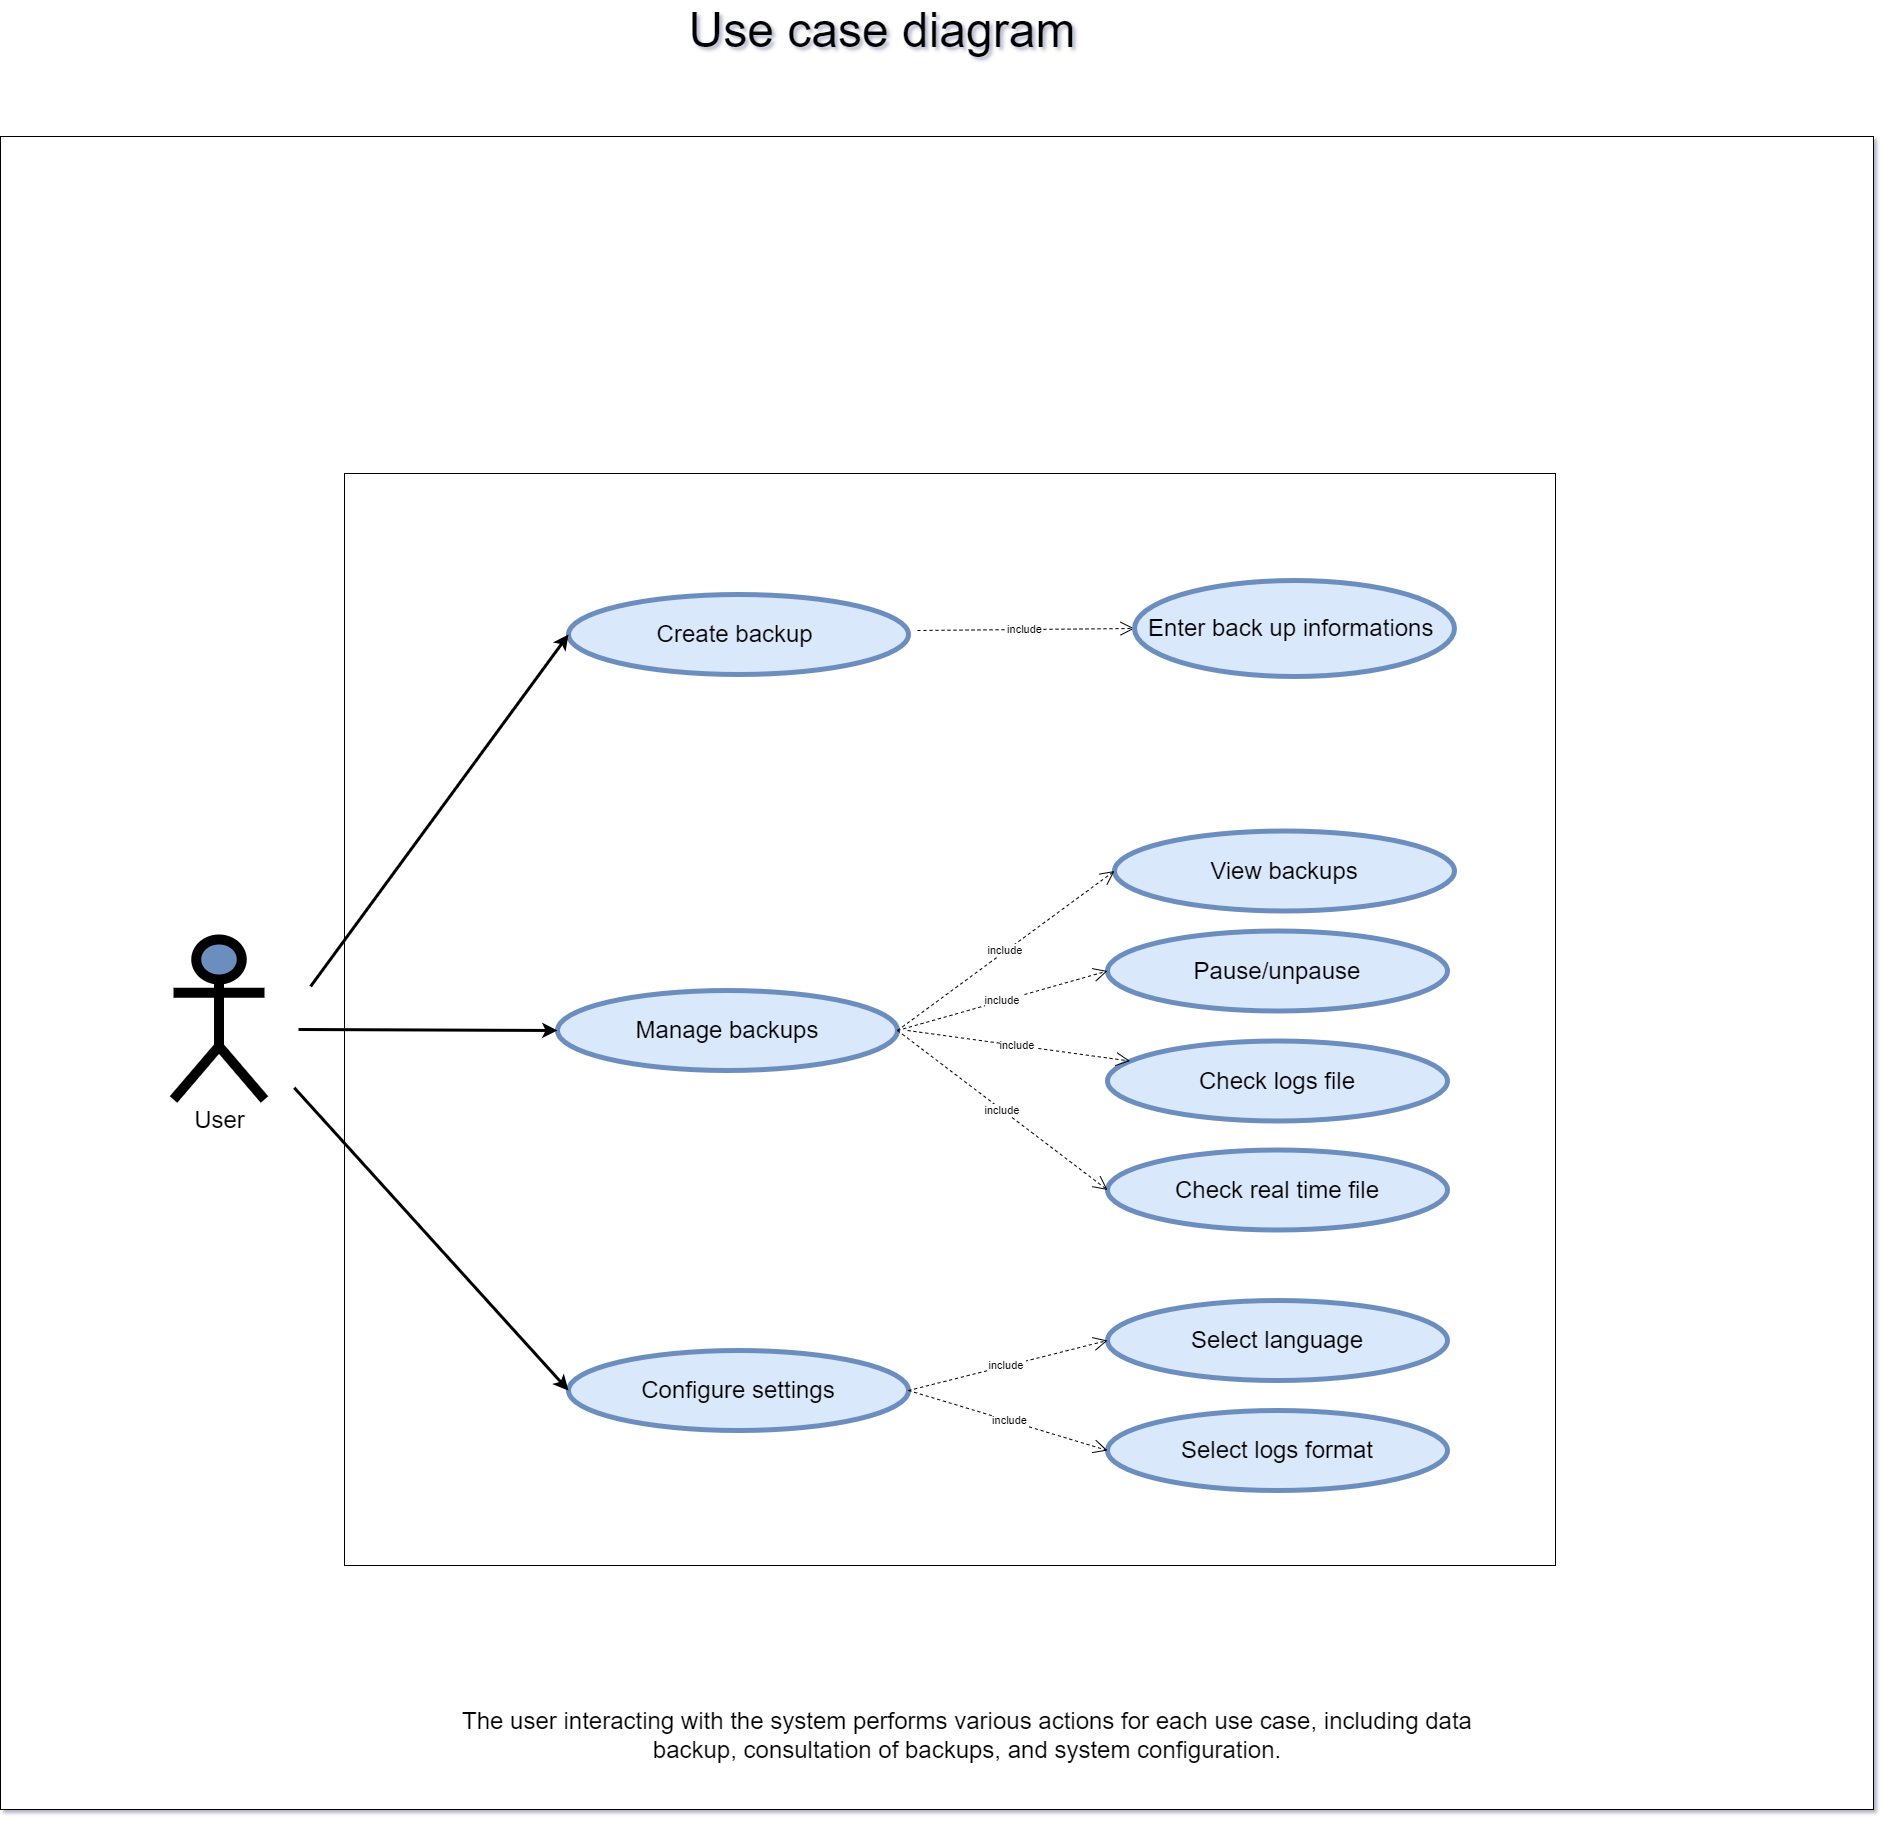

The diagram above was exported from draw.io. Its source (the exported page's mxGraphModel, read from the mxfile embedded in the PNG):
<mxGraphModel dx="6066" dy="1955" grid="1" gridSize="10" guides="1" tooltips="1" connect="1" arrows="1" fold="1" page="1" pageScale="1" pageWidth="827" pageHeight="1169" math="0" shadow="1">
  <root>
    <mxCell id="0" />
    <mxCell id="1" parent="0" />
    <mxCell id="EJSaEiP--75w6lvz2-GS-2" value="" style="rounded=0;whiteSpace=wrap;html=1;" parent="1" vertex="1">
      <mxGeometry x="-1697" y="846" width="1873" height="1673" as="geometry" />
    </mxCell>
    <mxCell id="EJSaEiP--75w6lvz2-GS-1" value="" style="rounded=0;whiteSpace=wrap;html=1;" parent="1" vertex="1">
      <mxGeometry x="-1353" y="1183" width="1211" height="1092" as="geometry" />
    </mxCell>
    <mxCell id="z15Tn7ymXwnTrWJU9YED-3" value="&lt;font style=&quot;font-size: 24px;&quot;&gt;User&lt;/font&gt;" style="shape=umlActor;verticalLabelPosition=bottom;verticalAlign=top;html=1;strokeWidth=10;fillColor=#6C8EBF;" parent="1" vertex="1">
      <mxGeometry x="-1524" y="1649" width="91" height="160" as="geometry" />
    </mxCell>
    <mxCell id="z15Tn7ymXwnTrWJU9YED-4" value="&lt;font style=&quot;font-size: 24px;&quot;&gt;Create backup&amp;nbsp;&lt;br&gt;&lt;/font&gt;" style="ellipse;whiteSpace=wrap;html=1;strokeColor=#6c8ebf;strokeWidth=5;fillColor=#dae8fc;" parent="1" vertex="1">
      <mxGeometry x="-1129" y="1304" width="340" height="80" as="geometry" />
    </mxCell>
    <mxCell id="z15Tn7ymXwnTrWJU9YED-5" value="&lt;font style=&quot;font-size: 24px;&quot;&gt;Manage backups&lt;br&gt;&lt;/font&gt;" style="ellipse;whiteSpace=wrap;html=1;strokeColor=#6C8EBF;strokeWidth=5;fillColor=#dae8fc;" parent="1" vertex="1">
      <mxGeometry x="-1140" y="1700" width="340" height="80" as="geometry" />
    </mxCell>
    <mxCell id="z15Tn7ymXwnTrWJU9YED-6" value="&lt;font style=&quot;font-size: 24px;&quot;&gt;Configure settings&lt;br&gt;&lt;/font&gt;" style="ellipse;whiteSpace=wrap;html=1;strokeColor=#6c8ebf;strokeWidth=5;fillColor=#dae8fc;" parent="1" vertex="1">
      <mxGeometry x="-1129" y="2060" width="340" height="80" as="geometry" />
    </mxCell>
    <mxCell id="z15Tn7ymXwnTrWJU9YED-7" value="" style="endArrow=classic;html=1;rounded=0;entryX=0;entryY=0.5;entryDx=0;entryDy=0;exitX=0.182;exitY=0.39;exitDx=0;exitDy=0;exitPerimeter=0;strokeWidth=3;" parent="1" target="z15Tn7ymXwnTrWJU9YED-4" edge="1">
      <mxGeometry width="50" height="50" relative="1" as="geometry">
        <mxPoint x="-1386.88" y="1695.8999999999996" as="sourcePoint" />
        <mxPoint x="-1359" y="1579" as="targetPoint" />
      </mxGeometry>
    </mxCell>
    <mxCell id="z15Tn7ymXwnTrWJU9YED-8" value="" style="endArrow=classic;html=1;rounded=0;strokeWidth=3;entryX=0;entryY=0.5;entryDx=0;entryDy=0;" parent="1" target="z15Tn7ymXwnTrWJU9YED-5" edge="1">
      <mxGeometry width="50" height="50" relative="1" as="geometry">
        <mxPoint x="-1399" y="1739" as="sourcePoint" />
        <mxPoint x="-1129" y="1559" as="targetPoint" />
      </mxGeometry>
    </mxCell>
    <mxCell id="z15Tn7ymXwnTrWJU9YED-9" value="" style="endArrow=classic;html=1;rounded=0;exitX=0.164;exitY=0.486;exitDx=0;exitDy=0;exitPerimeter=0;strokeWidth=3;entryX=0;entryY=0.5;entryDx=0;entryDy=0;" parent="1" target="z15Tn7ymXwnTrWJU9YED-6" edge="1">
      <mxGeometry width="50" height="50" relative="1" as="geometry">
        <mxPoint x="-1403.2399999999998" y="1797.2399999999998" as="sourcePoint" />
        <mxPoint x="-1093.999999999991" y="2004" as="targetPoint" />
      </mxGeometry>
    </mxCell>
    <mxCell id="z15Tn7ymXwnTrWJU9YED-10" value="&lt;font style=&quot;font-size: 24px;&quot;&gt;Select language&lt;br&gt;&lt;/font&gt;" style="ellipse;whiteSpace=wrap;html=1;strokeColor=#6c8ebf;strokeWidth=5;fillColor=#dae8fc;" parent="1" vertex="1">
      <mxGeometry x="-590" y="2010" width="340" height="80" as="geometry" />
    </mxCell>
    <mxCell id="z15Tn7ymXwnTrWJU9YED-11" value="&lt;font style=&quot;font-size: 24px;&quot;&gt;Select logs format&lt;br&gt;&lt;/font&gt;" style="ellipse;whiteSpace=wrap;html=1;strokeColor=#6c8ebf;strokeWidth=5;fillColor=#dae8fc;" parent="1" vertex="1">
      <mxGeometry x="-590" y="2120" width="340" height="80" as="geometry" />
    </mxCell>
    <mxCell id="z15Tn7ymXwnTrWJU9YED-12" value="include" style="endArrow=open;endSize=12;dashed=1;html=1;rounded=0;entryX=0;entryY=0.5;entryDx=0;entryDy=0;exitX=1;exitY=0.5;exitDx=0;exitDy=0;" parent="1" source="z15Tn7ymXwnTrWJU9YED-6" target="z15Tn7ymXwnTrWJU9YED-11" edge="1">
      <mxGeometry width="160" relative="1" as="geometry">
        <mxPoint x="-790" y="2040" as="sourcePoint" />
        <mxPoint x="-630" y="2040" as="targetPoint" />
      </mxGeometry>
    </mxCell>
    <mxCell id="z15Tn7ymXwnTrWJU9YED-13" value="include&amp;nbsp;" style="endArrow=open;endSize=12;dashed=1;html=1;rounded=0;entryX=0;entryY=0.5;entryDx=0;entryDy=0;exitX=1;exitY=0.5;exitDx=0;exitDy=0;" parent="1" source="z15Tn7ymXwnTrWJU9YED-6" target="z15Tn7ymXwnTrWJU9YED-10" edge="1">
      <mxGeometry width="160" relative="1" as="geometry">
        <mxPoint x="-780" y="2050" as="sourcePoint" />
        <mxPoint x="-619" y="2118" as="targetPoint" />
      </mxGeometry>
    </mxCell>
    <mxCell id="z15Tn7ymXwnTrWJU9YED-14" value="include" style="endArrow=open;endSize=12;dashed=1;html=1;rounded=0;entryX=0;entryY=0.5;entryDx=0;entryDy=0;" parent="1" target="z15Tn7ymXwnTrWJU9YED-15" edge="1">
      <mxGeometry width="160" relative="1" as="geometry">
        <mxPoint x="-780" y="1340" as="sourcePoint" />
        <mxPoint x="-620" y="1340" as="targetPoint" />
      </mxGeometry>
    </mxCell>
    <mxCell id="z15Tn7ymXwnTrWJU9YED-15" value="&lt;font style=&quot;font-size: 24px;&quot;&gt;Enter back up informations&amp;nbsp;&lt;/font&gt;" style="ellipse;whiteSpace=wrap;html=1;strokeColor=#6c8ebf;strokeWidth=5;fillColor=#dae8fc;" parent="1" vertex="1">
      <mxGeometry x="-563" y="1290" width="320" height="96" as="geometry" />
    </mxCell>
    <mxCell id="z15Tn7ymXwnTrWJU9YED-16" value="&lt;font style=&quot;font-size: 24px;&quot;&gt;Pause/unpause&lt;br&gt;&lt;/font&gt;" style="ellipse;whiteSpace=wrap;html=1;strokeColor=#6c8ebf;strokeWidth=5;fillColor=#dae8fc;" parent="1" vertex="1">
      <mxGeometry x="-590" y="1640.5" width="340" height="80" as="geometry" />
    </mxCell>
    <mxCell id="z15Tn7ymXwnTrWJU9YED-17" value="include&amp;nbsp;" style="endArrow=open;endSize=12;dashed=1;html=1;rounded=0;entryX=0;entryY=0.5;entryDx=0;entryDy=0;exitX=1;exitY=0.5;exitDx=0;exitDy=0;" parent="1" source="z15Tn7ymXwnTrWJU9YED-5" target="z15Tn7ymXwnTrWJU9YED-16" edge="1">
      <mxGeometry width="160" relative="1" as="geometry">
        <mxPoint x="-800" y="1754" as="sourcePoint" />
        <mxPoint x="-637" y="1860" as="targetPoint" />
      </mxGeometry>
    </mxCell>
    <mxCell id="z15Tn7ymXwnTrWJU9YED-18" value="&lt;font style=&quot;font-size: 24px;&quot;&gt;Check real time file&lt;br&gt;&lt;/font&gt;" style="ellipse;whiteSpace=wrap;html=1;strokeColor=#6c8ebf;strokeWidth=5;fillColor=#dae8fc;" parent="1" vertex="1">
      <mxGeometry x="-590" y="1859.5" width="340" height="80" as="geometry" />
    </mxCell>
    <mxCell id="z15Tn7ymXwnTrWJU9YED-19" value="include&amp;nbsp;" style="endArrow=open;endSize=12;dashed=1;html=1;rounded=0;entryX=0;entryY=0.5;entryDx=0;entryDy=0;exitX=1;exitY=0.5;exitDx=0;exitDy=0;" parent="1" source="z15Tn7ymXwnTrWJU9YED-5" target="z15Tn7ymXwnTrWJU9YED-18" edge="1">
      <mxGeometry width="160" relative="1" as="geometry">
        <mxPoint x="-706.5" y="1871" as="sourcePoint" />
        <mxPoint x="-504.5" y="1980" as="targetPoint" />
      </mxGeometry>
    </mxCell>
    <mxCell id="wkg-PqkHZBiVvPyEXpys-1" value="&lt;font style=&quot;font-size: 24px;&quot;&gt;Check logs file&lt;br&gt;&lt;/font&gt;" style="ellipse;whiteSpace=wrap;html=1;strokeColor=#6c8ebf;strokeWidth=5;fillColor=#dae8fc;" parent="1" vertex="1">
      <mxGeometry x="-590" y="1750.5" width="340" height="80" as="geometry" />
    </mxCell>
    <mxCell id="wkg-PqkHZBiVvPyEXpys-2" value="include&amp;nbsp;" style="endArrow=open;endSize=12;dashed=1;html=1;rounded=0;" parent="1" target="wkg-PqkHZBiVvPyEXpys-1" edge="1">
      <mxGeometry width="160" relative="1" as="geometry">
        <mxPoint x="-790" y="1740" as="sourcePoint" />
        <mxPoint x="-580" y="1859" as="targetPoint" />
      </mxGeometry>
    </mxCell>
    <mxCell id="aOKAQstK3G6Mi47kTBVR-1" value="&lt;font style=&quot;font-size: 24px;&quot;&gt;View backups&lt;br&gt;&lt;/font&gt;" style="ellipse;whiteSpace=wrap;html=1;strokeColor=#6c8ebf;strokeWidth=5;fillColor=#dae8fc;" parent="1" vertex="1">
      <mxGeometry x="-583" y="1540.5" width="340" height="80" as="geometry" />
    </mxCell>
    <mxCell id="aOKAQstK3G6Mi47kTBVR-2" value="include&amp;nbsp;" style="endArrow=open;endSize=12;dashed=1;html=1;rounded=0;entryX=0;entryY=0.5;entryDx=0;entryDy=0;exitX=1;exitY=0.5;exitDx=0;exitDy=0;" parent="1" source="z15Tn7ymXwnTrWJU9YED-5" target="aOKAQstK3G6Mi47kTBVR-1" edge="1">
      <mxGeometry width="160" relative="1" as="geometry">
        <mxPoint x="-800" y="1669" as="sourcePoint" />
        <mxPoint x="-590" y="1610" as="targetPoint" />
      </mxGeometry>
    </mxCell>
    <mxCell id="LppOCt-W2wM3Mo2PUfvS-1" value="&lt;font style=&quot;font-size: 48px;&quot;&gt;Use case diagram&lt;/font&gt;" style="text;html=1;strokeColor=none;fillColor=none;align=center;verticalAlign=middle;whiteSpace=wrap;rounded=0;" vertex="1" parent="1">
      <mxGeometry x="-1120" y="710" width="610" height="60" as="geometry" />
    </mxCell>
    <mxCell id="sphBq8z5tLMo0B1TcA-8-1" value="&lt;font style=&quot;font-size: 24px;&quot;&gt;The user interacting with the system performs various actions for each use case, including data backup, consultation of backups, and system configuration.&lt;/font&gt;" style="text;html=1;strokeColor=none;fillColor=none;align=center;verticalAlign=middle;whiteSpace=wrap;rounded=0;" vertex="1" parent="1">
      <mxGeometry x="-1260" y="2430" width="1060" height="30" as="geometry" />
    </mxCell>
  </root>
</mxGraphModel>